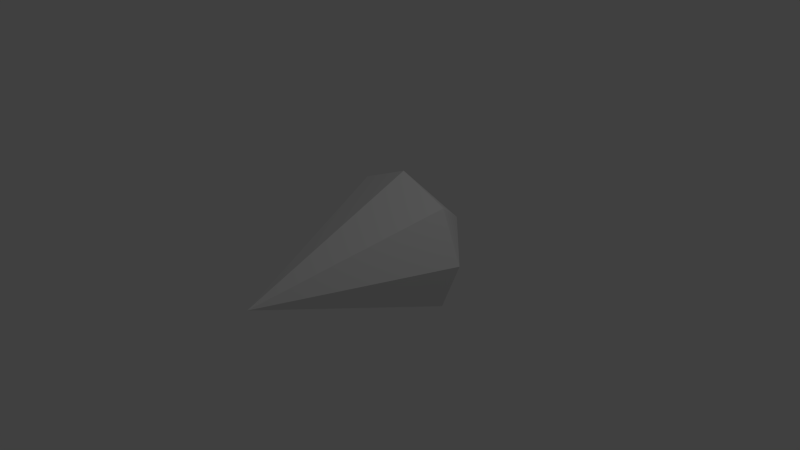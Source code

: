 # Source: prismus.blend  (saved by Blender 2.73.0; exported with 4.5.12 LTS)
import bpy
from mathutils import Matrix  # noqa: F401  (used for matrix-valued properties, if any)

bpy.ops.wm.read_factory_settings(use_empty=True)
scene = bpy.context.scene
scene.name = 'Scene'

# ---- collections
col_collection_1 = bpy.data.collections.new('Collection 1'); scene.collection.children.link(col_collection_1)

# ---- world
world_world = bpy.data.worlds.new('World'); scene.world = world_world
world_world.color = (0.05088, 0.05088, 0.05088)
world_world.use_sun_shadow = False
world_world.sun_shadow_jitter_overblur = 0.0
world_world.cycles.sampling_method = 'MANUAL'
world_world.cycles.sample_map_resolution = 256

# ---- cameras
cam_camera = bpy.data.cameras.new('Camera')
cam_camera.clip_end = 100.0
cam_camera.lens = 35.0
cam_camera.sensor_width = 32.0
cam_camera.sensor_height = 18.0
cam_camera.ortho_scale = 7.314
cam_camera.dof.focus_distance = 0.0
cam_camera.dof.aperture_fstop = 128.0

# ---- lights
light_lamp = bpy.data.lights.new('Lamp', 'POINT')
light_lamp.transmission_factor = 0.0
light_lamp.cutoff_distance = 30.0
light_lamp.energy = 100.0
light_lamp.shadow_buffer_clip_start = 1.001
light_lamp.shadow_soft_size = 0.1
light_lamp.shadow_maximum_resolution = 0.006
light_lamp.use_absolute_resolution = True
light_lamp.cycles.use_multiple_importance_sampling = False

# ---- meshes
me_cone = bpy.data.meshes.new('Cone')
me_cone.from_pydata([(-7.626e-08, 0.5436, 1.0), (-0.7071, 0.5436, 0.7071), (-1.0, 0.5436, -1.193e-07), (-0.7071, 0.5436, -0.7071), (1.622e-07, 0.5436, -1.0), (7.55e-08, 1.554, 1.192e-08), (0.7071, 0.5436, -0.7071), (1.0, 0.5436, 8.73e-08), (0.7071, 0.5436, 0.7071), (-1.817e-07, -1.952, -2.243e-08), (-0.3536, 0.5436, 0.8536), (-0.5, 1.049, -5.37e-08), (-0.3536, 1.049, 0.3536), (-0.8536, 0.5436, 0.3536), (-3.796e-10, 1.049, 0.5), (-0.8536, 0.5436, -0.3536), (0.3536, 1.049, 0.3536), (-0.3536, 0.5436, -0.8536), (1.188e-07, 1.049, -0.5), (0.5, 1.049, 4.961e-08), (0.3536, 0.5436, -0.8536), (0.3536, 1.049, -0.3536), (0.8536, 0.5436, -0.3536), (-0.3536, 1.049, -0.3536), (0.8536, 0.5436, 0.3536), (0.3536, 0.5436, 0.8536), (-1.29e-07, -0.7044, 0.5), (0.3536, -0.7044, 0.3536), (0.5, -0.7044, 3.243e-08), (0.3536, -0.7044, -0.3536), (-9.792e-09, -0.7044, -0.5), (-0.3536, -0.7044, -0.3536), (-0.5, -0.7044, -7.088e-08), (-0.3536, -0.7044, 0.3536), (-0.5303, 0.5436, 0.7803), (-0.75, 0.7961, -8.652e-08), (-0.5303, 0.7961, 0.5303), (-0.9268, 0.5436, 0.1768), (3.756e-08, 1.301, 0.25), (-0.7803, 0.5436, -0.5303), (0.5303, 0.7961, 0.5303), (-0.1768, 0.5436, -0.9268), (1.405e-07, 0.7961, -0.75), (0.75, 0.7961, 6.846e-08), (0.5303, 0.5436, -0.7803), (0.5303, 0.7961, -0.5303), (0.9268, 0.5436, -0.1768), (-0.5303, 0.7961, -0.5303), (0.7803, 0.5436, 0.5303), (0.1768, 0.5436, 0.9268), (-1.554e-07, -1.328, 0.25), (0.5303, -0.0804, 0.5303), (0.75, -0.0804, 5.987e-08), (0.5303, -0.0804, -0.5303), (7.618e-08, -0.0804, -0.75), (-0.5303, -0.0804, -0.5303), (-0.75, -0.0804, -9.511e-08), (-0.5303, -0.0804, 0.5303), (-0.1768, 0.5436, 0.9268), (-0.25, 1.301, -2.089e-08), (-0.1768, 1.301, 0.1768), (-0.7803, 0.5436, 0.5303), (-3.832e-08, 0.7961, 0.75), (-0.9268, 0.5436, -0.1768), (0.1768, 1.301, 0.1768), (-0.5303, 0.5436, -0.7803), (9.716e-08, 1.301, -0.25), (0.25, 1.301, 3.077e-08), (0.1768, 0.5436, -0.9268), (0.1768, 1.301, -0.1768), (0.7803, 0.5436, -0.5303), (-0.1768, 1.301, -0.1768), (0.9268, 0.5436, 0.1768), (0.5303, 0.5436, 0.7803), (-1.026e-07, -0.0804, 0.75), (0.1768, -1.328, 0.1768), (0.25, -1.328, 5.001e-09), (0.1768, -1.328, -0.1768), (-9.577e-08, -1.328, -0.25), (-0.1768, -1.328, -0.1768), (-0.25, -1.328, -4.666e-08), (-0.1768, -1.328, 0.1768), (-0.1768, -0.7044, 0.4268), (-0.1768, -0.0804, 0.6768), (-0.3536, -0.0804, 0.6036), (-0.4268, -0.7044, 0.1768), (-0.6036, -0.0804, 0.3536), (-0.6768, -0.0804, 0.1768), (-0.4268, -0.7044, -0.1768), (-0.6768, -0.0804, -0.1768), (-0.6036, -0.0804, -0.3536), (-0.1768, -0.7044, -0.4268), (-0.3536, -0.0804, -0.6036), (-0.1768, -0.0804, -0.6768), (0.1768, -0.7044, -0.4268), (0.1768, -0.0804, -0.6768), (0.3536, -0.0804, -0.6036), (0.4268, -0.7044, -0.1768), (0.6036, -0.0804, -0.3536), (0.6768, -0.0804, -0.1768), (0.4268, -0.7044, 0.1768), (0.6768, -0.0804, 0.1768), (0.6036, -0.0804, 0.3536), (0.1768, -0.7044, 0.4268), (0.3536, -0.0804, 0.6036), (0.1768, -0.0804, 0.6768), (-0.6768, 0.7961, 0.1768), (-0.6036, 0.7961, 0.3536), (-0.4268, 1.049, 0.1768), (0.1768, 0.7961, 0.6768), (0.3536, 0.7961, 0.6036), (0.1768, 1.049, 0.4268), (-0.6036, 0.7961, -0.3536), (-0.6768, 0.7961, -0.1768), (-0.4268, 1.049, -0.1768), (-0.1768, 0.7961, -0.6768), (-0.3536, 0.7961, -0.6036), (-0.1768, 1.049, -0.4268), (0.3536, 0.7961, -0.6036), (0.1768, 0.7961, -0.6768), (0.1768, 1.049, -0.4268), (0.6768, 0.7961, -0.1768), (0.6036, 0.7961, -0.3536), (0.4268, 1.049, -0.1768), (-0.3536, 0.7961, 0.6036), (-0.1768, 0.7961, 0.6768), (-0.1768, 1.049, 0.4268), (0.6036, 0.7961, 0.3536), (0.6768, 0.7961, 0.1768), (0.4268, 1.049, 0.1768), (-0.6187, 0.5436, 0.7437), (-0.875, 0.6698, -1.029e-07), (-0.6187, 0.6698, 0.6187), (-0.9634, 0.5436, 0.08839), (5.653e-08, 1.427, 0.125), (-0.7437, 0.5436, -0.6187), (0.6187, 0.6698, 0.6187), (-0.08839, 0.5436, -0.9634), (1.513e-07, 0.6698, -0.875), (0.875, 0.6698, 7.788e-08), (0.6187, 0.5436, -0.7437), (0.6187, 0.6698, -0.6187), (0.9634, 0.5436, -0.08839), (-0.6187, 0.6698, -0.6187), (0.7437, 0.5436, 0.6187), (0.08839, 0.5436, 0.9634), (-1.686e-07, -1.64, 0.125), (0.6187, 0.2316, 0.6187), (0.875, 0.2316, 7.359e-08), (0.6187, 0.2316, -0.6187), (1.192e-07, 0.2316, -0.875), (-0.6187, 0.2316, -0.6187), (-0.875, 0.2316, -1.072e-07), (-0.6187, 0.2316, 0.6187), (-0.2652, 0.5436, 0.8902), (-0.375, 1.175, -3.73e-08), (-0.2652, 1.175, 0.2652), (-0.8169, 0.5436, 0.4419), (-1.935e-08, 0.9224, 0.625), (-0.8902, 0.5436, -0.2652), (0.2652, 1.175, 0.2652), (-0.4419, 0.5436, -0.8169), (1.08e-07, 1.175, -0.375), (0.375, 1.175, 4.019e-08), (0.2652, 0.5436, -0.8902), (0.2652, 1.175, -0.2652), (0.8169, 0.5436, -0.4419), (-0.2652, 1.175, -0.2652), (0.8902, 0.5436, 0.2652), (0.4419, 0.5436, 0.8169), (-1.158e-07, -0.3924, 0.625), (0.2652, -1.016, 0.2652), (0.375, -1.016, 1.872e-08), (0.2652, -1.016, -0.2652), (-5.278e-08, -1.016, -0.375), (-0.2652, -1.016, -0.2652), (-0.375, -1.016, -5.877e-08), (-0.2652, -1.016, 0.2652), (-0.2652, -0.7044, 0.3902), (-0.2652, 0.2316, 0.7652), (-0.3536, 0.2316, 0.7286), (-0.4634, -0.7044, 0.08839), (-0.7286, 0.2316, 0.3536), (-0.7652, 0.2316, 0.2652), (-0.3902, -0.7044, -0.2652), (-0.7652, 0.2316, -0.2652), (-0.7286, 0.2316, -0.3536), (-0.08839, -0.7044, -0.4634), (-0.3536, 0.2316, -0.7286), (-0.2652, 0.2316, -0.7652), (0.2652, -0.7044, -0.3902), (0.2652, 0.2316, -0.7652), (0.3536, 0.2316, -0.7286), (0.4634, -0.7044, -0.08839), (0.7286, 0.2316, -0.3536), (0.7652, 0.2316, -0.2652), (0.3902, -0.7044, 0.2652), (0.7652, 0.2316, 0.2652), (0.7286, 0.2316, 0.3536), (0.08839, -0.7044, 0.4634), (0.3536, 0.2316, 0.7286), (0.2652, 0.2316, 0.7652), (-0.5884, 0.9224, 0.08839), (-0.4786, 0.9224, 0.3536), (-0.3902, 1.049, 0.2652), (0.08839, 0.9224, 0.5884), (0.3536, 0.9224, 0.4786), (0.2652, 1.049, 0.3902), (-0.4786, 0.9224, -0.3536), (-0.5884, 0.9224, -0.08839), (-0.4634, 1.049, -0.08839), (-0.08839, 0.9224, -0.5884), (-0.3536, 0.9224, -0.4786), (-0.2652, 1.049, -0.3902), (0.3536, 0.9224, -0.4786), (0.08839, 0.9224, -0.5884), (0.08839, 1.049, -0.4634), (0.5884, 0.9224, -0.08839), (0.4786, 0.9224, -0.3536), (0.3902, 1.049, -0.2652), (-0.3536, 0.9224, 0.4786), (-0.08839, 0.9224, 0.5884), (-0.08839, 1.049, 0.4634), (0.4786, 0.9224, 0.3536), (0.5884, 0.9224, 0.08839), (0.4634, 1.049, 0.08839), (-0.4419, 0.5436, 0.8169), (-0.625, 0.9224, -7.011e-08), (-0.4419, 0.9224, 0.4419), (-0.8902, 0.5436, 0.2652), (1.859e-08, 1.175, 0.375), (-0.8169, 0.5436, -0.4419), (0.4419, 0.9224, 0.4419), (-0.2652, 0.5436, -0.8902), (1.297e-07, 0.9224, -0.625), (0.625, 0.9224, 5.904e-08), (0.4419, 0.5436, -0.8169), (0.4419, 0.9224, -0.4419), (0.8902, 0.5436, -0.2652), (-0.4419, 0.9224, -0.4419), (0.8169, 0.5436, 0.4419), (0.2652, 0.5436, 0.8902), (-1.422e-07, -1.016, 0.375), (0.4419, -0.3924, 0.4419), (0.625, -0.3924, 4.615e-08), (0.4419, -0.3924, -0.4419), (3.32e-08, -0.3924, -0.625), (-0.4419, -0.3924, -0.4419), (-0.625, -0.3924, -8.299e-08), (-0.4419, -0.3924, 0.4419), (-0.08839, 0.5436, 0.9634), (-0.125, 1.427, -4.482e-09), (-0.08839, 1.427, 0.08839), (-0.7437, 0.5436, 0.6187), (-5.729e-08, 0.6698, 0.875), (-0.9634, 0.5436, -0.08839), (0.08839, 1.427, 0.08839), (-0.6187, 0.5436, -0.7437), (8.633e-08, 1.427, -0.125), (0.125, 1.427, 2.135e-08), (0.08839, 0.5436, -0.9634), (0.08839, 1.427, -0.08839), (0.7437, 0.5436, -0.6187), (-0.08839, 1.427, -0.08839), (0.9634, 0.5436, 0.08839), (0.6187, 0.5436, 0.7437), (-8.944e-08, 0.2316, 0.875), (0.08839, -1.64, 0.08839), (0.125, -1.64, -8.716e-09), (0.08839, -1.64, -0.08839), (-1.388e-07, -1.64, -0.125), (-0.08839, -1.64, -0.08839), (-0.125, -1.64, -3.454e-08), (-0.08839, -1.64, 0.08839), (-0.08839, -0.7044, 0.4634), (-0.08839, -0.3924, 0.5884), (-0.3536, -0.3924, 0.4786), (-0.3902, -0.7044, 0.2652), (-0.4786, -0.3924, 0.3536), (-0.5884, -0.3924, 0.08839), (-0.4634, -0.7044, -0.08839), (-0.5884, -0.3924, -0.08839), (-0.4786, -0.3924, -0.3536), (-0.2652, -0.7044, -0.3902), (-0.3536, -0.3924, -0.4786), (-0.08839, -0.3924, -0.5884), (0.08839, -0.7044, -0.4634), (0.08839, -0.3924, -0.5884), (0.3536, -0.3924, -0.4786), (0.3902, -0.7044, -0.2652), (0.4786, -0.3924, -0.3536), (0.5884, -0.3924, -0.08839), (0.4634, -0.7044, 0.08839), (0.5884, -0.3924, 0.08839), (0.4786, -0.3924, 0.3536), (0.2652, -0.7044, 0.3902), (0.3536, -0.3924, 0.4786), (0.08839, -0.3924, 0.5884), (-0.7652, 0.6698, 0.2652), (-0.7286, 0.6698, 0.3536), (-0.4634, 1.049, 0.08839), (0.2652, 0.6698, 0.7652), (0.3536, 0.6698, 0.7286), (0.08839, 1.049, 0.4634), (-0.7286, 0.6698, -0.3536), (-0.7652, 0.6698, -0.2652), (-0.3902, 1.049, -0.2652), (-0.2652, 0.6698, -0.7652), (-0.3536, 0.6698, -0.7286), (-0.08839, 1.049, -0.4634), (0.3536, 0.6698, -0.7286), (0.2652, 0.6698, -0.7652), (0.2652, 1.049, -0.3902), (0.7652, 0.6698, -0.2652), (0.7286, 0.6698, -0.3536), (0.4634, 1.049, -0.08839), (-0.3536, 0.6698, 0.7286), (-0.2652, 0.6698, 0.7652), (-0.2652, 1.049, 0.3902), (0.7286, 0.6698, 0.3536), (0.7652, 0.6698, 0.2652), (0.3902, 1.049, 0.2652), (0.3018, 1.175, 0.1768), (0.3384, 1.175, 0.08839), (0.2134, 1.301, 0.08839), (0.5152, 0.9224, 0.2652), (0.6402, 0.7961, 0.2652), (0.5518, 0.9224, 0.1768), (0.6553, 0.6698, 0.5303), (0.6919, 0.6698, 0.4419), (0.5669, 0.7961, 0.4419), (-0.1768, 1.175, 0.3018), (-0.08839, 1.175, 0.3384), (-0.08839, 1.301, 0.2134), (-0.2652, 0.9224, 0.5152), (-0.2652, 0.7961, 0.6402), (-0.1768, 0.9224, 0.5518), (-0.5303, 0.6698, 0.6553), (-0.4419, 0.6698, 0.6919), (-0.4419, 0.7961, 0.5669), (0.3384, 1.175, -0.08839), (0.3018, 1.175, -0.1768), (0.2134, 1.301, -0.08839), (0.5518, 0.9224, -0.1768), (0.6402, 0.7961, -0.2652), (0.5152, 0.9224, -0.2652), (0.8384, 0.6698, -0.08839), (0.8018, 0.6698, -0.1768), (0.7134, 0.7961, -0.08839), (0.1768, 1.175, -0.3018), (0.08839, 1.175, -0.3384), (0.08839, 1.301, -0.2134), (0.2652, 0.9224, -0.5152), (0.2652, 0.7961, -0.6402), (0.1768, 0.9224, -0.5518), (0.5303, 0.6698, -0.6553), (0.4419, 0.6698, -0.6919), (0.4419, 0.7961, -0.5669), (-0.08839, 1.175, -0.3384), (-0.1768, 1.175, -0.3018), (-0.08839, 1.301, -0.2134), (-0.1768, 0.9224, -0.5518), (-0.2652, 0.7961, -0.6402), (-0.2652, 0.9224, -0.5152), (-0.08839, 0.6698, -0.8384), (-0.1768, 0.6698, -0.8018), (-0.08839, 0.7961, -0.7134), (-0.3018, 1.175, -0.1768), (-0.3384, 1.175, -0.08839), (-0.2134, 1.301, -0.08839), (-0.5152, 0.9224, -0.2652), (-0.6402, 0.7961, -0.2652), (-0.5518, 0.9224, -0.1768), (-0.6553, 0.6698, -0.5303), (-0.6919, 0.6698, -0.4419), (-0.5669, 0.7961, -0.4419), (0.08839, 1.175, 0.3384), (0.1768, 1.175, 0.3018), (0.08839, 1.301, 0.2134), (0.1768, 0.9224, 0.5518), (0.2652, 0.7961, 0.6402), (0.2652, 0.9224, 0.5152), (0.08839, 0.6698, 0.8384), (0.1768, 0.6698, 0.8018), (0.08839, 0.7961, 0.7134), (-0.3384, 1.175, 0.08839), (-0.3018, 1.175, 0.1768), (-0.2134, 1.301, 0.08839), (-0.5518, 0.9224, 0.1768), (-0.6402, 0.7961, 0.2652), (-0.5152, 0.9224, 0.2652), (-0.8384, 0.6698, 0.08839), (-0.8018, 0.6698, 0.1768), (-0.7134, 0.7961, 0.08839), (0.08839, -0.0804, 0.7134), (0.1768, 0.2316, 0.8018), (0.08839, 0.2316, 0.8384), (0.1768, -0.3924, 0.5518), (0.2652, -0.3924, 0.5152), (0.2652, -0.0804, 0.6402), (0.08839, -1.328, 0.2134), (0.1768, -1.016, 0.3018), (0.08839, -1.016, 0.3384), (0.5669, -0.0804, 0.4419), (0.6919, 0.2316, 0.4419), (0.6553, 0.2316, 0.5303), (0.5152, -0.3924, 0.2652), (0.5518, -0.3924, 0.1768), (0.6402, -0.0804, 0.2652), (0.2134, -1.328, 0.08839), (0.3384, -1.016, 0.08839), (0.3018, -1.016, 0.1768), (0.7134, -0.0804, -0.08839), (0.8018, 0.2316, -0.1768), (0.8384, 0.2316, -0.08839), (0.5518, -0.3924, -0.1768), (0.5152, -0.3924, -0.2652), (0.6402, -0.0804, -0.2652), (0.2134, -1.328, -0.08839), (0.3018, -1.016, -0.1768), (0.3384, -1.016, -0.08839), (0.4419, -0.0804, -0.5669), (0.4419, 0.2316, -0.6919), (0.5303, 0.2316, -0.6553), (0.2652, -0.3924, -0.5152), (0.1768, -0.3924, -0.5518), (0.2652, -0.0804, -0.6402), (0.08839, -1.328, -0.2134), (0.08839, -1.016, -0.3384), (0.1768, -1.016, -0.3018), (-0.08839, -0.0804, -0.7134), (-0.1768, 0.2316, -0.8018), (-0.08839, 0.2316, -0.8384), (-0.1768, -0.3924, -0.5518), (-0.2652, -0.3924, -0.5152), (-0.2652, -0.0804, -0.6402), (-0.08839, -1.328, -0.2134), (-0.1768, -1.016, -0.3018), (-0.08839, -1.016, -0.3384), (-0.5669, -0.0804, -0.4419), (-0.6919, 0.2316, -0.4419), (-0.6553, 0.2316, -0.5303), (-0.5152, -0.3924, -0.2652), (-0.5518, -0.3924, -0.1768), (-0.6402, -0.0804, -0.2652), (-0.2134, -1.328, -0.08839), (-0.3384, -1.016, -0.08839), (-0.3018, -1.016, -0.1768), (-0.7134, -0.0804, 0.08839), (-0.8018, 0.2316, 0.1768), (-0.8384, 0.2316, 0.08839), (-0.5518, -0.3924, 0.1768), (-0.5152, -0.3924, 0.2652), (-0.6402, -0.0804, 0.2652), (-0.2134, -1.328, 0.08839), (-0.3018, -1.016, 0.1768), (-0.3384, -1.016, 0.08839), (-0.4419, -0.0804, 0.5669), (-0.4419, 0.2316, 0.6919), (-0.5303, 0.2316, 0.6553), (-0.2652, -0.3924, 0.5152), (-0.1768, -0.3924, 0.5518), (-0.2652, -0.0804, 0.6402), (-0.08839, -1.328, 0.2134), (-0.08839, -1.016, 0.3384), (-0.1768, -1.016, 0.3018), (-0.08839, -0.0804, 0.7134), (-0.08839, 0.2316, 0.8384), (-0.1768, 0.2316, 0.8018), (-0.5669, -0.0804, 0.4419), (-0.6553, 0.2316, 0.5303), (-0.6919, 0.2316, 0.4419), (-0.7134, -0.0804, -0.08839), (-0.8384, 0.2316, -0.08839), (-0.8018, 0.2316, -0.1768), (-0.4419, -0.0804, -0.5669), (-0.5303, 0.2316, -0.6553), (-0.4419, 0.2316, -0.6919), (0.08839, -0.0804, -0.7134), (0.08839, 0.2316, -0.8384), (0.1768, 0.2316, -0.8018), (0.5669, -0.0804, -0.4419), (0.6553, 0.2316, -0.5303), (0.6919, 0.2316, -0.4419), (0.7134, -0.0804, 0.08839), (0.8384, 0.2316, 0.08839), (0.8018, 0.2316, 0.1768), (0.4419, -0.0804, 0.5669), (0.5303, 0.2316, 0.6553), (0.4419, 0.2316, 0.6919), (-0.6919, 0.6698, 0.4419), (-0.6553, 0.6698, 0.5303), (-0.5669, 0.7961, 0.4419), (0.4419, 0.6698, 0.6919), (0.5303, 0.6698, 0.6553), (0.4419, 0.7961, 0.5669), (-0.8018, 0.6698, -0.1768), (-0.8384, 0.6698, -0.08839), (-0.7134, 0.7961, -0.08839), (-0.4419, 0.6698, -0.6919), (-0.5303, 0.6698, -0.6553), (-0.4419, 0.7961, -0.5669), (0.1768, 0.6698, -0.8018), (0.08839, 0.6698, -0.8384), (0.08839, 0.7961, -0.7134), (0.6919, 0.6698, -0.4419), (0.6553, 0.6698, -0.5303), (0.5669, 0.7961, -0.4419), (-0.1768, 0.6698, 0.8018), (-0.08839, 0.6698, 0.8384), (-0.08839, 0.7961, 0.7134), (0.8018, 0.6698, 0.1768), (0.8384, 0.6698, 0.08839), (0.7134, 0.7961, 0.08839)], [], [(7, 139, 264), (0, 254, 250), (6, 141, 262), (4, 138, 260), (3, 143, 257), (2, 131, 255), (8, 136, 265), (1, 132, 253), (8, 265, 147), (7, 264, 148), (6, 262, 149), (4, 260, 150), (3, 257, 151), (2, 255, 152), (1, 253, 153), (0, 250, 266), (26, 274, 242), (26, 275, 274), (10, 226, 180), (33, 277, 177), (33, 278, 277), (13, 229, 183), (32, 280, 176), (32, 281, 280), (15, 231, 186), (31, 283, 175), (31, 284, 283), (17, 233, 189), (30, 286, 174), (30, 287, 286), (20, 236, 192), (29, 289, 173), (29, 290, 289), (22, 238, 195), (28, 292, 172), (28, 293, 292), (24, 240, 198), (27, 295, 171), (27, 296, 295), (25, 241, 201), (13, 298, 229), (13, 299, 298), (12, 156, 204), (25, 301, 241), (25, 302, 301), (16, 160, 207), (15, 304, 231), (15, 305, 304), (11, 155, 210), (17, 307, 233), (17, 308, 307), (23, 167, 213), (20, 310, 236), (20, 311, 310), (18, 162, 216), (22, 313, 238), (22, 314, 313), (21, 165, 219), (10, 316, 226), (10, 317, 316), (14, 230, 222), (24, 319, 240), (24, 320, 319), (19, 163, 225), (129, 322, 321), (129, 323, 322), (67, 259, 324), (127, 325, 223), (127, 326, 325), (128, 224, 327), (48, 328, 144), (48, 329, 328), (127, 223, 330), (126, 331, 318), (126, 332, 331), (38, 134, 333), (124, 334, 220), (124, 335, 334), (125, 221, 336), (34, 337, 130), (34, 338, 337), (124, 220, 339), (123, 340, 315), (123, 341, 340), (69, 261, 342), (121, 343, 217), (121, 344, 343), (122, 218, 345), (46, 346, 142), (46, 347, 346), (121, 217, 348), (120, 349, 312), (120, 350, 349), (66, 258, 351), (118, 352, 214), (118, 353, 352), (119, 215, 354), (44, 355, 140), (44, 356, 355), (118, 214, 357), (117, 358, 309), (117, 359, 358), (71, 263, 360), (115, 361, 211), (115, 362, 361), (116, 212, 363), (41, 364, 137), (41, 365, 364), (115, 211, 366), (114, 367, 306), (114, 368, 367), (59, 251, 369), (112, 370, 208), (112, 371, 370), (113, 209, 372), (39, 373, 135), (39, 374, 373), (112, 208, 375), (111, 376, 303), (111, 377, 376), (64, 256, 378), (109, 379, 205), (109, 380, 379), (110, 206, 381), (49, 382, 145), (49, 383, 382), (109, 205, 384), (108, 385, 300), (108, 386, 385), (60, 252, 387), (106, 388, 202), (106, 389, 388), (107, 203, 390), (37, 391, 133), (37, 392, 391), (106, 202, 393), (105, 394, 297), (105, 395, 394), (49, 145, 396), (103, 397, 199), (103, 398, 397), (104, 200, 399), (75, 400, 267), (75, 401, 400), (103, 199, 402), (102, 403, 294), (102, 404, 403), (48, 144, 405), (100, 406, 196), (100, 407, 406), (101, 197, 408), (76, 409, 268), (76, 410, 409), (100, 196, 411), (99, 412, 291), (99, 413, 412), (46, 142, 414), (97, 415, 193), (97, 416, 415), (98, 194, 417), (77, 418, 269), (77, 419, 418), (97, 193, 420), (96, 421, 288), (96, 422, 421), (44, 140, 423), (94, 424, 190), (94, 425, 424), (95, 191, 426), (78, 427, 270), (78, 428, 427), (94, 190, 429), (93, 430, 285), (93, 431, 430), (41, 137, 432), (91, 433, 187), (91, 434, 433), (92, 188, 435), (79, 436, 271), (79, 437, 436), (91, 187, 438), (90, 439, 282), (90, 440, 439), (39, 135, 441), (88, 442, 184), (88, 443, 442), (89, 185, 444), (80, 445, 272), (80, 446, 445), (88, 184, 447), (87, 448, 279), (87, 449, 448), (37, 133, 450), (85, 451, 181), (85, 452, 451), (86, 182, 453), (81, 454, 273), (81, 455, 454), (85, 181, 456), (84, 457, 276), (84, 458, 457), (34, 130, 459), (82, 460, 178), (82, 461, 460), (83, 179, 462), (50, 463, 146), (50, 464, 463), (82, 178, 465), (74, 466, 170), (74, 467, 466), (58, 154, 468), (57, 469, 249), (57, 470, 469), (61, 157, 471), (56, 472, 248), (56, 473, 472), (63, 159, 474), (55, 475, 247), (55, 476, 475), (65, 161, 477), (54, 478, 246), (54, 479, 478), (68, 164, 480), (53, 481, 245), (53, 482, 481), (70, 166, 483), (52, 484, 244), (52, 485, 484), (72, 168, 486), (51, 487, 243), (51, 488, 487), (73, 169, 489), (61, 490, 157), (61, 491, 490), (36, 228, 492), (73, 493, 169), (73, 494, 493), (40, 232, 495), (63, 496, 159), (63, 497, 496), (35, 227, 498), (65, 499, 161), (65, 500, 499), (47, 239, 501), (68, 502, 164), (68, 503, 502), (42, 234, 504), (70, 505, 166), (70, 506, 505), (45, 237, 507), (58, 508, 154), (58, 509, 508), (62, 158, 510), (72, 511, 168), (72, 512, 511), (43, 235, 513), (513, 224, 128), (513, 235, 224), (235, 19, 224), (511, 513, 128), (511, 512, 513), (512, 43, 513), (168, 320, 24), (168, 511, 320), (511, 128, 320), (510, 221, 125), (510, 158, 221), (158, 14, 221), (508, 510, 125), (508, 509, 510), (509, 62, 510), (154, 317, 10), (154, 508, 317), (508, 125, 317), (507, 218, 122), (507, 237, 218), (237, 21, 218), (505, 507, 122), (505, 506, 507), (506, 45, 507), (166, 314, 22), (166, 505, 314), (505, 122, 314), (504, 215, 119), (504, 234, 215), (234, 18, 215), (502, 504, 119), (502, 503, 504), (503, 42, 504), (164, 311, 20), (164, 502, 311), (502, 119, 311), (501, 212, 116), (501, 239, 212), (239, 23, 212), (499, 501, 116), (499, 500, 501), (500, 47, 501), (161, 308, 17), (161, 499, 308), (499, 116, 308), (498, 209, 113), (498, 227, 209), (227, 11, 209), (496, 498, 113), (496, 497, 498), (497, 35, 498), (159, 305, 15), (159, 496, 305), (496, 113, 305), (495, 206, 110), (495, 232, 206), (232, 16, 206), (493, 495, 110), (493, 494, 495), (494, 40, 495), (169, 302, 25), (169, 493, 302), (493, 110, 302), (492, 203, 107), (492, 228, 203), (228, 12, 203), (490, 492, 107), (490, 491, 492), (491, 36, 492), (157, 299, 13), (157, 490, 299), (490, 107, 299), (489, 200, 104), (489, 169, 200), (169, 25, 200), (487, 489, 104), (487, 488, 489), (488, 73, 489), (243, 296, 27), (243, 487, 296), (487, 104, 296), (486, 197, 101), (486, 168, 197), (168, 24, 197), (484, 486, 101), (484, 485, 486), (485, 72, 486), (244, 293, 28), (244, 484, 293), (484, 101, 293), (483, 194, 98), (483, 166, 194), (166, 22, 194), (481, 483, 98), (481, 482, 483), (482, 70, 483), (245, 290, 29), (245, 481, 290), (481, 98, 290), (480, 191, 95), (480, 164, 191), (164, 20, 191), (478, 480, 95), (478, 479, 480), (479, 68, 480), (246, 287, 30), (246, 478, 287), (478, 95, 287), (477, 188, 92), (477, 161, 188), (161, 17, 188), (475, 477, 92), (475, 476, 477), (476, 65, 477), (247, 284, 31), (247, 475, 284), (475, 92, 284), (474, 185, 89), (474, 159, 185), (159, 15, 185), (472, 474, 89), (472, 473, 474), (473, 63, 474), (248, 281, 32), (248, 472, 281), (472, 89, 281), (471, 182, 86), (471, 157, 182), (157, 13, 182), (469, 471, 86), (469, 470, 471), (470, 61, 471), (249, 278, 33), (249, 469, 278), (469, 86, 278), (468, 179, 83), (468, 154, 179), (154, 10, 179), (466, 468, 83), (466, 467, 468), (467, 58, 468), (170, 275, 26), (170, 466, 275), (466, 83, 275), (465, 177, 81), (465, 178, 177), (178, 33, 177), (463, 465, 81), (463, 464, 465), (464, 82, 465), (146, 273, 9), (146, 463, 273), (463, 81, 273), (462, 180, 84), (462, 179, 180), (179, 10, 180), (460, 462, 84), (460, 461, 462), (461, 83, 462), (178, 276, 33), (178, 460, 276), (460, 84, 276), (459, 153, 57), (459, 130, 153), (130, 1, 153), (457, 459, 57), (457, 458, 459), (458, 34, 459), (276, 249, 33), (276, 457, 249), (457, 57, 249), (456, 176, 80), (456, 181, 176), (181, 32, 176), (454, 456, 80), (454, 455, 456), (455, 85, 456), (273, 272, 9), (273, 454, 272), (454, 80, 272), (453, 183, 87), (453, 182, 183), (182, 13, 183), (451, 453, 87), (451, 452, 453), (452, 86, 453), (181, 279, 32), (181, 451, 279), (451, 87, 279), (450, 152, 56), (450, 133, 152), (133, 2, 152), (448, 450, 56), (448, 449, 450), (449, 37, 450), (279, 248, 32), (279, 448, 248), (448, 56, 248), (447, 175, 79), (447, 184, 175), (184, 31, 175), (445, 447, 79), (445, 446, 447), (446, 88, 447), (272, 271, 9), (272, 445, 271), (445, 79, 271), (444, 186, 90), (444, 185, 186), (185, 15, 186), (442, 444, 90), (442, 443, 444), (443, 89, 444), (184, 282, 31), (184, 442, 282), (442, 90, 282), (441, 151, 55), (441, 135, 151), (135, 3, 151), (439, 441, 55), (439, 440, 441), (440, 39, 441), (282, 247, 31), (282, 439, 247), (439, 55, 247), (438, 174, 78), (438, 187, 174), (187, 30, 174), (436, 438, 78), (436, 437, 438), (437, 91, 438), (271, 270, 9), (271, 436, 270), (436, 78, 270), (435, 189, 93), (435, 188, 189), (188, 17, 189), (433, 435, 93), (433, 434, 435), (434, 92, 435), (187, 285, 30), (187, 433, 285), (433, 93, 285), (432, 150, 54), (432, 137, 150), (137, 4, 150), (430, 432, 54), (430, 431, 432), (431, 41, 432), (285, 246, 30), (285, 430, 246), (430, 54, 246), (429, 173, 77), (429, 190, 173), (190, 29, 173), (427, 429, 77), (427, 428, 429), (428, 94, 429), (270, 269, 9), (270, 427, 269), (427, 77, 269), (426, 192, 96), (426, 191, 192), (191, 20, 192), (424, 426, 96), (424, 425, 426), (425, 95, 426), (190, 288, 29), (190, 424, 288), (424, 96, 288), (423, 149, 53), (423, 140, 149), (140, 6, 149), (421, 423, 53), (421, 422, 423), (422, 44, 423), (288, 245, 29), (288, 421, 245), (421, 53, 245), (420, 172, 76), (420, 193, 172), (193, 28, 172), (418, 420, 76), (418, 419, 420), (419, 97, 420), (269, 268, 9), (269, 418, 268), (418, 76, 268), (417, 195, 99), (417, 194, 195), (194, 22, 195), (415, 417, 99), (415, 416, 417), (416, 98, 417), (193, 291, 28), (193, 415, 291), (415, 99, 291), (414, 148, 52), (414, 142, 148), (142, 7, 148), (412, 414, 52), (412, 413, 414), (413, 46, 414), (291, 244, 28), (291, 412, 244), (412, 52, 244), (411, 171, 75), (411, 196, 171), (196, 27, 171), (409, 411, 75), (409, 410, 411), (410, 100, 411), (268, 267, 9), (268, 409, 267), (409, 75, 267), (408, 198, 102), (408, 197, 198), (197, 24, 198), (406, 408, 102), (406, 407, 408), (407, 101, 408), (196, 294, 27), (196, 406, 294), (406, 102, 294), (405, 147, 51), (405, 144, 147), (144, 8, 147), (403, 405, 51), (403, 404, 405), (404, 48, 405), (294, 243, 27), (294, 403, 243), (403, 51, 243), (402, 242, 50), (402, 199, 242), (199, 26, 242), (400, 402, 50), (400, 401, 402), (401, 103, 402), (267, 146, 9), (267, 400, 146), (400, 50, 146), (399, 201, 105), (399, 200, 201), (200, 25, 201), (397, 399, 105), (397, 398, 399), (398, 104, 399), (199, 297, 26), (199, 397, 297), (397, 105, 297), (396, 266, 74), (396, 145, 266), (145, 0, 266), (394, 396, 74), (394, 395, 396), (395, 49, 396), (297, 170, 26), (297, 394, 170), (394, 74, 170), (393, 227, 35), (393, 202, 227), (202, 11, 227), (391, 393, 35), (391, 392, 393), (392, 106, 393), (133, 131, 2), (133, 391, 131), (391, 35, 131), (390, 204, 108), (390, 203, 204), (203, 12, 204), (388, 390, 108), (388, 389, 390), (389, 107, 390), (202, 300, 11), (202, 388, 300), (388, 108, 300), (387, 251, 59), (387, 252, 251), (252, 5, 251), (385, 387, 59), (385, 386, 387), (386, 60, 387), (300, 155, 11), (300, 385, 155), (385, 59, 155), (384, 158, 62), (384, 205, 158), (205, 14, 158), (382, 384, 62), (382, 383, 384), (383, 109, 384), (145, 254, 0), (145, 382, 254), (382, 62, 254), (381, 207, 111), (381, 206, 207), (206, 16, 207), (379, 381, 111), (379, 380, 381), (380, 110, 381), (205, 303, 14), (205, 379, 303), (379, 111, 303), (378, 134, 38), (378, 256, 134), (256, 5, 134), (376, 378, 38), (376, 377, 378), (377, 64, 378), (303, 230, 14), (303, 376, 230), (376, 38, 230), (375, 239, 47), (375, 208, 239), (208, 23, 239), (373, 375, 47), (373, 374, 375), (374, 112, 375), (135, 143, 3), (135, 373, 143), (373, 47, 143), (372, 210, 114), (372, 209, 210), (209, 11, 210), (370, 372, 114), (370, 371, 372), (371, 113, 372), (208, 306, 23), (208, 370, 306), (370, 114, 306), (369, 263, 71), (369, 251, 263), (251, 5, 263), (367, 369, 71), (367, 368, 369), (368, 59, 369), (306, 167, 23), (306, 367, 167), (367, 71, 167), (366, 234, 42), (366, 211, 234), (211, 18, 234), (364, 366, 42), (364, 365, 366), (365, 115, 366), (137, 138, 4), (137, 364, 138), (364, 42, 138), (363, 213, 117), (363, 212, 213), (212, 23, 213), (361, 363, 117), (361, 362, 363), (362, 116, 363), (211, 309, 18), (211, 361, 309), (361, 117, 309), (360, 258, 66), (360, 263, 258), (263, 5, 258), (358, 360, 66), (358, 359, 360), (359, 71, 360), (309, 162, 18), (309, 358, 162), (358, 66, 162), (357, 237, 45), (357, 214, 237), (214, 21, 237), (355, 357, 45), (355, 356, 357), (356, 118, 357), (140, 141, 6), (140, 355, 141), (355, 45, 141), (354, 216, 120), (354, 215, 216), (215, 18, 216), (352, 354, 120), (352, 353, 354), (353, 119, 354), (214, 312, 21), (214, 352, 312), (352, 120, 312), (351, 261, 69), (351, 258, 261), (258, 5, 261), (349, 351, 69), (349, 350, 351), (350, 66, 351), (312, 165, 21), (312, 349, 165), (349, 69, 165), (348, 235, 43), (348, 217, 235), (217, 19, 235), (346, 348, 43), (346, 347, 348), (347, 121, 348), (142, 139, 7), (142, 346, 139), (346, 43, 139), (345, 219, 123), (345, 218, 219), (218, 21, 219), (343, 345, 123), (343, 344, 345), (344, 122, 345), (217, 315, 19), (217, 343, 315), (343, 123, 315), (342, 259, 67), (342, 261, 259), (261, 5, 259), (340, 342, 67), (340, 341, 342), (341, 69, 342), (315, 163, 19), (315, 340, 163), (340, 67, 163), (339, 228, 36), (339, 220, 228), (220, 12, 228), (337, 339, 36), (337, 338, 339), (338, 124, 339), (130, 132, 1), (130, 337, 132), (337, 36, 132), (336, 222, 126), (336, 221, 222), (221, 14, 222), (334, 336, 126), (334, 335, 336), (335, 125, 336), (220, 318, 12), (220, 334, 318), (334, 126, 318), (333, 252, 60), (333, 134, 252), (134, 5, 252), (331, 333, 60), (331, 332, 333), (332, 38, 333), (318, 156, 12), (318, 331, 156), (331, 60, 156), (330, 232, 40), (330, 223, 232), (223, 16, 232), (328, 330, 40), (328, 329, 330), (329, 127, 330), (144, 136, 8), (144, 328, 136), (328, 40, 136), (327, 225, 129), (327, 224, 225), (224, 19, 225), (325, 327, 129), (325, 326, 327), (326, 128, 327), (223, 321, 16), (223, 325, 321), (325, 129, 321), (324, 256, 64), (324, 259, 256), (259, 5, 256), (322, 324, 64), (322, 323, 324), (323, 67, 324), (321, 160, 16), (321, 322, 160), (322, 64, 160), (225, 323, 129), (225, 163, 323), (163, 67, 323), (319, 326, 127), (319, 320, 326), (320, 128, 326), (240, 329, 48), (240, 319, 329), (319, 127, 329), (222, 332, 126), (222, 230, 332), (230, 38, 332), (316, 335, 124), (316, 317, 335), (317, 125, 335), (226, 338, 34), (226, 316, 338), (316, 124, 338), (219, 341, 123), (219, 165, 341), (165, 69, 341), (313, 344, 121), (313, 314, 344), (314, 122, 344), (238, 347, 46), (238, 313, 347), (313, 121, 347), (216, 350, 120), (216, 162, 350), (162, 66, 350), (310, 353, 118), (310, 311, 353), (311, 119, 353), (236, 356, 44), (236, 310, 356), (310, 118, 356), (213, 359, 117), (213, 167, 359), (167, 71, 359), (307, 362, 115), (307, 308, 362), (308, 116, 362), (233, 365, 41), (233, 307, 365), (307, 115, 365), (210, 368, 114), (210, 155, 368), (155, 59, 368), (304, 371, 112), (304, 305, 371), (305, 113, 371), (231, 374, 39), (231, 304, 374), (304, 112, 374), (207, 377, 111), (207, 160, 377), (160, 64, 377), (301, 380, 109), (301, 302, 380), (302, 110, 380), (241, 383, 49), (241, 301, 383), (301, 109, 383), (204, 386, 108), (204, 156, 386), (156, 60, 386), (298, 389, 106), (298, 299, 389), (299, 107, 389), (229, 392, 37), (229, 298, 392), (298, 106, 392), (201, 395, 105), (201, 241, 395), (241, 49, 395), (295, 398, 103), (295, 296, 398), (296, 104, 398), (171, 401, 75), (171, 295, 401), (295, 103, 401), (198, 404, 102), (198, 240, 404), (240, 48, 404), (292, 407, 100), (292, 293, 407), (293, 101, 407), (172, 410, 76), (172, 292, 410), (292, 100, 410), (195, 413, 99), (195, 238, 413), (238, 46, 413), (289, 416, 97), (289, 290, 416), (290, 98, 416), (173, 419, 77), (173, 289, 419), (289, 97, 419), (192, 422, 96), (192, 236, 422), (236, 44, 422), (286, 425, 94), (286, 287, 425), (287, 95, 425), (174, 428, 78), (174, 286, 428), (286, 94, 428), (189, 431, 93), (189, 233, 431), (233, 41, 431), (283, 434, 91), (283, 284, 434), (284, 92, 434), (175, 437, 79), (175, 283, 437), (283, 91, 437), (186, 440, 90), (186, 231, 440), (231, 39, 440), (280, 443, 88), (280, 281, 443), (281, 89, 443), (176, 446, 80), (176, 280, 446), (280, 88, 446), (183, 449, 87), (183, 229, 449), (229, 37, 449), (277, 452, 85), (277, 278, 452), (278, 86, 452), (177, 455, 81), (177, 277, 455), (277, 85, 455), (180, 458, 84), (180, 226, 458), (226, 34, 458), (274, 461, 82), (274, 275, 461), (275, 83, 461), (242, 464, 50), (242, 274, 464), (274, 82, 464), (266, 467, 74), (266, 250, 467), (250, 58, 467), (153, 470, 57), (153, 253, 470), (253, 61, 470), (152, 473, 56), (152, 255, 473), (255, 63, 473), (151, 476, 55), (151, 257, 476), (257, 65, 476), (150, 479, 54), (150, 260, 479), (260, 68, 479), (149, 482, 53), (149, 262, 482), (262, 70, 482), (148, 485, 52), (148, 264, 485), (264, 72, 485), (147, 488, 51), (147, 265, 488), (265, 73, 488), (253, 491, 61), (253, 132, 491), (132, 36, 491), (265, 494, 73), (265, 136, 494), (136, 40, 494), (255, 497, 63), (255, 131, 497), (131, 35, 497), (257, 500, 65), (257, 143, 500), (143, 47, 500), (260, 503, 68), (260, 138, 503), (138, 42, 503), (262, 506, 70), (262, 141, 506), (141, 45, 506), (250, 509, 58), (250, 254, 509), (254, 62, 509), (264, 512, 72), (264, 139, 512), (139, 43, 512)])
me_cone.use_remesh_preserve_volume = False
me_cone.use_remesh_preserve_attributes = False
me_cone.use_mirror_vertex_groups = False
me_cone.update()

# ---- objects
ob_cone = bpy.data.objects.new('Cone', me_cone)
ob_lamp = bpy.data.objects.new('Lamp', light_lamp)
ob_camera = bpy.data.objects.new('Camera', cam_camera)

# ---- transforms, parenting, visibility, modifiers, constraints
ob_cone.location = (0.0, 0.0, 0.0)
ob_cone.lineart.crease_threshold = 0.0
ob_lamp.location = (4.076, 1.005, 5.904)
ob_lamp.rotation_euler = (0.6503, 0.05522, 1.866)
ob_lamp.lock_rotations_4d = False
ob_lamp.empty_display_type = 'ARROWS'
ob_lamp.color = (0.0, 0.0, 0.0, 0.0)
ob_lamp.lineart.crease_threshold = 0.0
ob_camera.location = (7.481, -6.508, 5.344)
ob_camera.rotation_euler = (1.109, 0.01082, 0.8149)
ob_camera.lock_rotations_4d = False
ob_camera.empty_display_type = 'ARROWS'
ob_camera.color = (0.0, 0.0, 0.0, 0.0)
ob_camera.display_type = 'WIRE'
ob_camera.lineart.crease_threshold = 0.0

# ---- collection membership
col_collection_1.objects.link(ob_cone)
col_collection_1.objects.link(ob_lamp)
col_collection_1.objects.link(ob_camera)

# ---- scene / render settings (as saved in the file)
scene.camera = ob_camera
scene.frame_start = 1; scene.frame_end = 250; scene.frame_set(1)
scene.render.engine = 'BLENDER_EEVEE_NEXT'
scene.render.resolution_percentage = 50
scene.render.dither_intensity = 0.0
scene.cycles.use_denoising = False
scene.cycles.samples = 10
scene.cycles.sampling_pattern = 'TABULATED_SOBOL'
scene.cycles.light_sampling_threshold = 0.0
scene.cycles.use_adaptive_sampling = False
scene.cycles.use_light_tree = False
scene.cycles.blur_glossy = 0.0
scene.cycles.pixel_filter_type = 'GAUSSIAN'
scene.cycles.sample_clamp_indirect = 0.0
scene.view_settings.view_transform = 'Standard'
bpy.context.view_layer.update()
